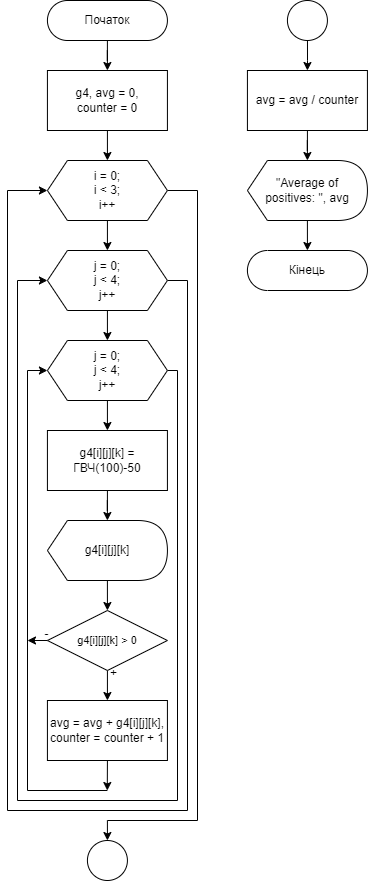

The diagram above was exported from draw.io. Its source (the exported page's mxGraphModel, read from the mxfile embedded in the PNG):
<mxGraphModel dx="330" dy="184" grid="1" gridSize="10" guides="1" tooltips="1" connect="1" arrows="1" fold="1" page="1" pageScale="1" pageWidth="850" pageHeight="1100" math="0" shadow="0">
  <root>
    <mxCell id="0" />
    <mxCell id="1" parent="0" />
    <mxCell id="an8-V89Z4kJ5WtEN4jIS-1" value="" style="edgeStyle=orthogonalEdgeStyle;rounded=0;orthogonalLoop=1;jettySize=auto;html=1;" edge="1" parent="1" source="an8-V89Z4kJ5WtEN4jIS-2" target="an8-V89Z4kJ5WtEN4jIS-3">
      <mxGeometry relative="1" as="geometry" />
    </mxCell>
    <mxCell id="an8-V89Z4kJ5WtEN4jIS-2" value="Початок" style="rounded=1;whiteSpace=wrap;html=1;fontSize=12;glass=0;strokeWidth=1;shadow=0;arcSize=50;" vertex="1" parent="1">
      <mxGeometry x="79.92" y="40" width="120" height="40" as="geometry" />
    </mxCell>
    <mxCell id="an8-V89Z4kJ5WtEN4jIS-3" value="&lt;div&gt;g4, avg = 0,&lt;/div&gt;&lt;div&gt;counter = 0&lt;/div&gt;" style="rounded=0;whiteSpace=wrap;html=1;" vertex="1" parent="1">
      <mxGeometry x="79.92" y="110" width="120" height="60" as="geometry" />
    </mxCell>
    <mxCell id="an8-V89Z4kJ5WtEN4jIS-4" style="edgeStyle=orthogonalEdgeStyle;rounded=0;orthogonalLoop=1;jettySize=auto;html=1;exitX=0.5;exitY=1;exitDx=0;exitDy=0;entryX=0.5;entryY=0;entryDx=0;entryDy=0;" edge="1" parent="1" target="an8-V89Z4kJ5WtEN4jIS-7">
      <mxGeometry relative="1" as="geometry">
        <mxPoint x="139.92000000000002" y="170" as="sourcePoint" />
      </mxGeometry>
    </mxCell>
    <mxCell id="an8-V89Z4kJ5WtEN4jIS-5" style="edgeStyle=orthogonalEdgeStyle;rounded=0;orthogonalLoop=1;jettySize=auto;html=1;entryX=0;entryY=0.5;entryDx=0;entryDy=0;exitX=1;exitY=0.5;exitDx=0;exitDy=0;" edge="1" parent="1" source="an8-V89Z4kJ5WtEN4jIS-12" target="an8-V89Z4kJ5WtEN4jIS-7">
      <mxGeometry relative="1" as="geometry">
        <mxPoint x="219.92000000000002" y="320" as="sourcePoint" />
        <Array as="points">
          <mxPoint x="220" y="320" />
          <mxPoint x="220" y="850" />
          <mxPoint x="40" y="850" />
          <mxPoint x="40" y="230" />
        </Array>
      </mxGeometry>
    </mxCell>
    <mxCell id="an8-V89Z4kJ5WtEN4jIS-6" style="edgeStyle=orthogonalEdgeStyle;rounded=0;orthogonalLoop=1;jettySize=auto;html=1;exitX=1;exitY=0.5;exitDx=0;exitDy=0;" edge="1" parent="1" source="an8-V89Z4kJ5WtEN4jIS-7">
      <mxGeometry relative="1" as="geometry">
        <Array as="points">
          <mxPoint x="230" y="230" />
          <mxPoint x="230" y="860" />
          <mxPoint x="140" y="860" />
        </Array>
        <mxPoint x="139.92000000000002" y="880" as="targetPoint" />
      </mxGeometry>
    </mxCell>
    <mxCell id="an8-V89Z4kJ5WtEN4jIS-7" value="i = 0;&lt;br&gt;i &amp;lt; 3;&lt;br&gt;i++" style="shape=hexagon;perimeter=hexagonPerimeter2;whiteSpace=wrap;html=1;fixedSize=1;" vertex="1" parent="1">
      <mxGeometry x="79.92" y="200" width="120" height="60" as="geometry" />
    </mxCell>
    <mxCell id="an8-V89Z4kJ5WtEN4jIS-10" style="edgeStyle=orthogonalEdgeStyle;rounded=0;orthogonalLoop=1;jettySize=auto;html=1;exitX=0.5;exitY=1;exitDx=0;exitDy=0;entryX=0.5;entryY=0;entryDx=0;entryDy=0;" edge="1" parent="1" target="an8-V89Z4kJ5WtEN4jIS-12">
      <mxGeometry relative="1" as="geometry">
        <mxPoint x="139.92000000000002" y="260" as="sourcePoint" />
      </mxGeometry>
    </mxCell>
    <mxCell id="an8-V89Z4kJ5WtEN4jIS-11" style="edgeStyle=orthogonalEdgeStyle;rounded=0;orthogonalLoop=1;jettySize=auto;html=1;exitX=0.5;exitY=1;exitDx=0;exitDy=0;" edge="1" parent="1" source="an8-V89Z4kJ5WtEN4jIS-12">
      <mxGeometry relative="1" as="geometry">
        <mxPoint x="139.92000000000002" y="380" as="targetPoint" />
      </mxGeometry>
    </mxCell>
    <mxCell id="an8-V89Z4kJ5WtEN4jIS-12" value="j = 0;&lt;br&gt;j &amp;lt; 4;&lt;br&gt;j++" style="shape=hexagon;perimeter=hexagonPerimeter2;whiteSpace=wrap;html=1;fixedSize=1;" vertex="1" parent="1">
      <mxGeometry x="79.92" y="290" width="120" height="60" as="geometry" />
    </mxCell>
    <mxCell id="an8-V89Z4kJ5WtEN4jIS-15" style="edgeStyle=orthogonalEdgeStyle;rounded=0;orthogonalLoop=1;jettySize=auto;html=1;entryX=0;entryY=0.5;entryDx=0;entryDy=0;" edge="1" parent="1" target="an8-V89Z4kJ5WtEN4jIS-18">
      <mxGeometry relative="1" as="geometry">
        <mxPoint x="139.92000000000002" y="830" as="sourcePoint" />
        <Array as="points">
          <mxPoint x="60" y="830" />
          <mxPoint x="60" y="410" />
        </Array>
        <mxPoint x="19.92" y="100" as="targetPoint" />
      </mxGeometry>
    </mxCell>
    <mxCell id="an8-V89Z4kJ5WtEN4jIS-21" style="edgeStyle=orthogonalEdgeStyle;rounded=0;orthogonalLoop=1;jettySize=auto;html=1;exitX=0.5;exitY=1;exitDx=0;exitDy=0;" edge="1" parent="1" source="an8-V89Z4kJ5WtEN4jIS-17" target="an8-V89Z4kJ5WtEN4jIS-20">
      <mxGeometry relative="1" as="geometry" />
    </mxCell>
    <mxCell id="an8-V89Z4kJ5WtEN4jIS-17" value="g4[i][j][k] = ГВЧ(100)-50" style="rounded=0;whiteSpace=wrap;html=1;" vertex="1" parent="1">
      <mxGeometry x="79.92" y="470" width="120" height="60" as="geometry" />
    </mxCell>
    <mxCell id="an8-V89Z4kJ5WtEN4jIS-19" style="edgeStyle=orthogonalEdgeStyle;rounded=0;orthogonalLoop=1;jettySize=auto;html=1;exitX=0.5;exitY=1;exitDx=0;exitDy=0;" edge="1" parent="1" source="an8-V89Z4kJ5WtEN4jIS-18">
      <mxGeometry relative="1" as="geometry">
        <mxPoint x="139.92000000000002" y="470" as="targetPoint" />
      </mxGeometry>
    </mxCell>
    <mxCell id="an8-V89Z4kJ5WtEN4jIS-37" style="edgeStyle=orthogonalEdgeStyle;rounded=0;orthogonalLoop=1;jettySize=auto;html=1;exitX=1;exitY=0.5;exitDx=0;exitDy=0;entryX=0;entryY=0.5;entryDx=0;entryDy=0;" edge="1" parent="1" source="an8-V89Z4kJ5WtEN4jIS-18" target="an8-V89Z4kJ5WtEN4jIS-12">
      <mxGeometry relative="1" as="geometry">
        <mxPoint x="50" y="841" as="targetPoint" />
        <Array as="points">
          <mxPoint x="210" y="410" />
          <mxPoint x="210" y="840" />
          <mxPoint x="50" y="840" />
          <mxPoint x="50" y="320" />
        </Array>
      </mxGeometry>
    </mxCell>
    <mxCell id="an8-V89Z4kJ5WtEN4jIS-18" value="j = 0;&lt;br&gt;j &amp;lt; 4;&lt;br&gt;j++" style="shape=hexagon;perimeter=hexagonPerimeter2;whiteSpace=wrap;html=1;fixedSize=1;" vertex="1" parent="1">
      <mxGeometry x="79.92" y="380" width="120" height="60" as="geometry" />
    </mxCell>
    <mxCell id="an8-V89Z4kJ5WtEN4jIS-22" style="edgeStyle=orthogonalEdgeStyle;rounded=0;orthogonalLoop=1;jettySize=auto;html=1;exitX=0;exitY=0;exitDx=55;exitDy=60;exitPerimeter=0;" edge="1" parent="1" source="an8-V89Z4kJ5WtEN4jIS-20">
      <mxGeometry relative="1" as="geometry">
        <mxPoint x="139.92000000000002" y="650" as="targetPoint" />
      </mxGeometry>
    </mxCell>
    <mxCell id="an8-V89Z4kJ5WtEN4jIS-20" value="g4[i][j][k]" style="shape=display;whiteSpace=wrap;html=1;size=0.16666666666666666;" vertex="1" parent="1">
      <mxGeometry x="79.92" y="560" width="120" height="60" as="geometry" />
    </mxCell>
    <mxCell id="an8-V89Z4kJ5WtEN4jIS-26" style="edgeStyle=orthogonalEdgeStyle;rounded=0;orthogonalLoop=1;jettySize=auto;html=1;exitX=0.5;exitY=1;exitDx=0;exitDy=0;entryX=0.5;entryY=0;entryDx=0;entryDy=0;" edge="1" parent="1" source="an8-V89Z4kJ5WtEN4jIS-23" target="an8-V89Z4kJ5WtEN4jIS-24">
      <mxGeometry relative="1" as="geometry" />
    </mxCell>
    <mxCell id="an8-V89Z4kJ5WtEN4jIS-38" style="edgeStyle=orthogonalEdgeStyle;rounded=0;orthogonalLoop=1;jettySize=auto;html=1;exitX=0;exitY=0.5;exitDx=0;exitDy=0;" edge="1" parent="1" source="an8-V89Z4kJ5WtEN4jIS-23">
      <mxGeometry relative="1" as="geometry">
        <mxPoint x="60" y="680.4736842105265" as="targetPoint" />
      </mxGeometry>
    </mxCell>
    <mxCell id="an8-V89Z4kJ5WtEN4jIS-23" value="&lt;p style=&quot;line-height: 110%;&quot;&gt;&lt;span style=&quot;font-size: 11px;&quot;&gt;g4[i][j][k] &amp;gt; 0&lt;/span&gt;&lt;br&gt;&lt;/p&gt;" style="rhombus;whiteSpace=wrap;html=1;" vertex="1" parent="1">
      <mxGeometry x="79.92" y="650" width="120" height="60" as="geometry" />
    </mxCell>
    <mxCell id="an8-V89Z4kJ5WtEN4jIS-27" style="edgeStyle=orthogonalEdgeStyle;rounded=0;orthogonalLoop=1;jettySize=auto;html=1;exitX=0.5;exitY=1;exitDx=0;exitDy=0;" edge="1" parent="1" source="an8-V89Z4kJ5WtEN4jIS-24">
      <mxGeometry relative="1" as="geometry">
        <mxPoint x="139.78206896551723" y="830" as="targetPoint" />
      </mxGeometry>
    </mxCell>
    <mxCell id="an8-V89Z4kJ5WtEN4jIS-24" value="avg = avg + g4[i][j][k],&lt;br&gt;counter = counter + 1" style="rounded=0;whiteSpace=wrap;html=1;" vertex="1" parent="1">
      <mxGeometry x="79.92" y="740" width="120" height="60" as="geometry" />
    </mxCell>
    <mxCell id="an8-V89Z4kJ5WtEN4jIS-28" value="" style="ellipse;whiteSpace=wrap;html=1;aspect=fixed;" vertex="1" parent="1">
      <mxGeometry x="119.92" y="880" width="40" height="40" as="geometry" />
    </mxCell>
    <mxCell id="an8-V89Z4kJ5WtEN4jIS-29" value="" style="ellipse;whiteSpace=wrap;html=1;aspect=fixed;" vertex="1" parent="1">
      <mxGeometry x="319.92" y="40" width="40" height="40" as="geometry" />
    </mxCell>
    <mxCell id="an8-V89Z4kJ5WtEN4jIS-30" value="" style="edgeStyle=orthogonalEdgeStyle;rounded=0;orthogonalLoop=1;jettySize=auto;html=1;" edge="1" target="an8-V89Z4kJ5WtEN4jIS-31" parent="1">
      <mxGeometry relative="1" as="geometry">
        <mxPoint x="339.96761904761905" y="80" as="sourcePoint" />
      </mxGeometry>
    </mxCell>
    <mxCell id="an8-V89Z4kJ5WtEN4jIS-31" value="avg = avg / counter" style="rounded=0;whiteSpace=wrap;html=1;" vertex="1" parent="1">
      <mxGeometry x="279.92" y="110" width="120" height="60" as="geometry" />
    </mxCell>
    <mxCell id="an8-V89Z4kJ5WtEN4jIS-33" style="edgeStyle=orthogonalEdgeStyle;rounded=0;orthogonalLoop=1;jettySize=auto;html=1;exitX=0.5;exitY=1;exitDx=0;exitDy=0;" edge="1" target="an8-V89Z4kJ5WtEN4jIS-34" parent="1">
      <mxGeometry relative="1" as="geometry">
        <mxPoint x="339.92" y="170" as="sourcePoint" />
      </mxGeometry>
    </mxCell>
    <mxCell id="an8-V89Z4kJ5WtEN4jIS-35" style="edgeStyle=orthogonalEdgeStyle;rounded=0;orthogonalLoop=1;jettySize=auto;html=1;exitX=0;exitY=0;exitDx=55;exitDy=60;exitPerimeter=0;" edge="1" parent="1" source="an8-V89Z4kJ5WtEN4jIS-34">
      <mxGeometry relative="1" as="geometry">
        <mxPoint x="339.92" y="290" as="targetPoint" />
      </mxGeometry>
    </mxCell>
    <mxCell id="an8-V89Z4kJ5WtEN4jIS-34" value="&quot;Average of&lt;br&gt;positives: &quot;, avg" style="shape=display;whiteSpace=wrap;html=1;size=0.16666666666666666;" vertex="1" parent="1">
      <mxGeometry x="279.92" y="200" width="120" height="60" as="geometry" />
    </mxCell>
    <mxCell id="an8-V89Z4kJ5WtEN4jIS-36" value="Кінець" style="rounded=1;whiteSpace=wrap;html=1;fontSize=12;glass=0;strokeWidth=1;shadow=0;arcSize=50;" vertex="1" parent="1">
      <mxGeometry x="279.92" y="290" width="120" height="40" as="geometry" />
    </mxCell>
    <mxCell id="an8-V89Z4kJ5WtEN4jIS-39" value="-" style="text;html=1;align=center;verticalAlign=middle;resizable=0;points=[];autosize=1;strokeColor=none;fillColor=none;" vertex="1" parent="1">
      <mxGeometry x="64" y="659" width="30" height="30" as="geometry" />
    </mxCell>
    <mxCell id="an8-V89Z4kJ5WtEN4jIS-40" value="+" style="text;html=1;align=center;verticalAlign=middle;resizable=0;points=[];autosize=1;strokeColor=none;fillColor=none;" vertex="1" parent="1">
      <mxGeometry x="131" y="698" width="30" height="30" as="geometry" />
    </mxCell>
  </root>
</mxGraphModel>